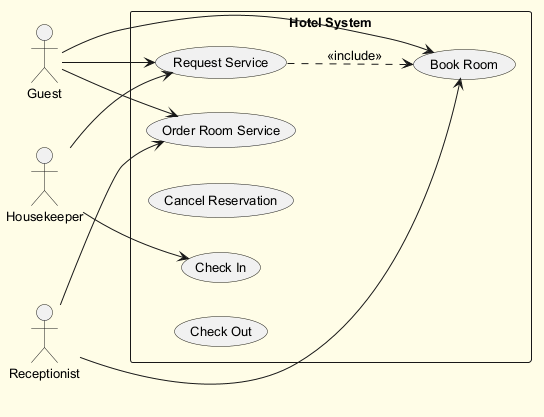

The diagram above was rendered by PlantUML. Its source (embedded in the PNG):
@startuml
skinparam backgroundColor #FFFDE7
skinparam classBackgroundColor #FFF9C4
skinparam classBorderColor #F57F17
skinparam defaultFontSize 13
left to right direction
actor "Housekeeper" as Housekeeper
actor "Guest" as Guest
actor "Receptionist" as Receptionist
rectangle "Hotel System" {
  usecase "Check In" as UC_CheckIn
  usecase "Request Service" as UC_RequestService
  usecase "Cancel Reservation" as UC_CancelReservation
  usecase "Order Room Service" as UC_OrderRoomService
  usecase "Check Out" as UC_CheckOut
  usecase "Book Room" as UC_BookRoom
}
Housekeeper --> UC_RequestService
Housekeeper --> UC_CheckIn
Guest --> UC_OrderRoomService
Guest --> UC_BookRoom
Guest --> UC_RequestService
Receptionist --> UC_BookRoom
Receptionist --> UC_OrderRoomService
UC_RequestService ..> UC_BookRoom : <<include>>
@enduml